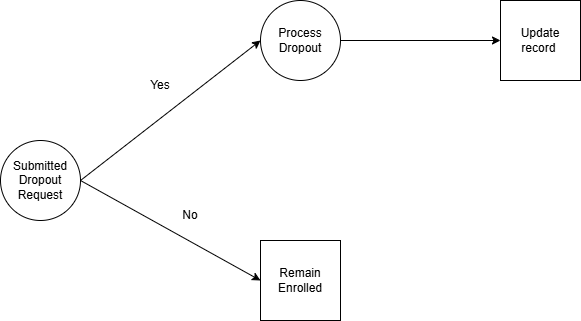

The diagram above was exported from draw.io. Its source (the exported page's mxGraphModel, read from the mxfile embedded in the PNG):
<mxGraphModel dx="1008" dy="665" grid="1" gridSize="10" guides="1" tooltips="1" connect="1" arrows="1" fold="1" page="1" pageScale="1" pageWidth="827" pageHeight="1169" math="0" shadow="0">
  <root>
    <mxCell id="WIyWlLk6GJQsqaUBKTNV-0" />
    <mxCell id="WIyWlLk6GJQsqaUBKTNV-1" parent="WIyWlLk6GJQsqaUBKTNV-0" />
    <mxCell id="9_n9XBxlU0zGbRDD9O1L-0" value="Submitted&lt;div&gt;Dropout&lt;/div&gt;&lt;div&gt;Request&lt;/div&gt;" style="ellipse;whiteSpace=wrap;html=1;aspect=fixed;" parent="WIyWlLk6GJQsqaUBKTNV-1" vertex="1">
      <mxGeometry x="140" y="300" width="80" height="80" as="geometry" />
    </mxCell>
    <mxCell id="9_n9XBxlU0zGbRDD9O1L-1" value="" style="endArrow=classic;startArrow=classic;html=1;rounded=0;" parent="WIyWlLk6GJQsqaUBKTNV-1" edge="1">
      <mxGeometry width="50" height="50" relative="1" as="geometry">
        <mxPoint x="400" y="440" as="sourcePoint" />
        <mxPoint x="400" y="200" as="targetPoint" />
        <Array as="points">
          <mxPoint x="220" y="340" />
        </Array>
      </mxGeometry>
    </mxCell>
    <mxCell id="9_n9XBxlU0zGbRDD9O1L-2" value="Process&lt;div&gt;Dropout&lt;/div&gt;" style="ellipse;whiteSpace=wrap;html=1;aspect=fixed;" parent="WIyWlLk6GJQsqaUBKTNV-1" vertex="1">
      <mxGeometry x="400" y="160" width="80" height="80" as="geometry" />
    </mxCell>
    <mxCell id="9_n9XBxlU0zGbRDD9O1L-4" value="" style="endArrow=classic;html=1;rounded=0;exitX=1;exitY=0.5;exitDx=0;exitDy=0;" parent="WIyWlLk6GJQsqaUBKTNV-1" source="9_n9XBxlU0zGbRDD9O1L-2" edge="1">
      <mxGeometry width="50" height="50" relative="1" as="geometry">
        <mxPoint x="390" y="370" as="sourcePoint" />
        <mxPoint x="640" y="200" as="targetPoint" />
      </mxGeometry>
    </mxCell>
    <mxCell id="9_n9XBxlU0zGbRDD9O1L-8" value="Update record&amp;nbsp;" style="whiteSpace=wrap;html=1;aspect=fixed;" parent="WIyWlLk6GJQsqaUBKTNV-1" vertex="1">
      <mxGeometry x="640" y="160" width="80" height="80" as="geometry" />
    </mxCell>
    <mxCell id="9_n9XBxlU0zGbRDD9O1L-9" value="Yes" style="text;html=1;align=center;verticalAlign=middle;whiteSpace=wrap;rounded=0;" parent="WIyWlLk6GJQsqaUBKTNV-1" vertex="1">
      <mxGeometry x="270" y="230" width="60" height="30" as="geometry" />
    </mxCell>
    <mxCell id="9_n9XBxlU0zGbRDD9O1L-10" value="No" style="text;html=1;align=center;verticalAlign=middle;whiteSpace=wrap;rounded=0;" parent="WIyWlLk6GJQsqaUBKTNV-1" vertex="1">
      <mxGeometry x="300" y="360" width="60" height="30" as="geometry" />
    </mxCell>
    <mxCell id="9_n9XBxlU0zGbRDD9O1L-11" value="Remain&lt;div&gt;Enrolled&lt;/div&gt;" style="whiteSpace=wrap;html=1;aspect=fixed;" parent="WIyWlLk6GJQsqaUBKTNV-1" vertex="1">
      <mxGeometry x="400" y="400" width="80" height="80" as="geometry" />
    </mxCell>
  </root>
</mxGraphModel>